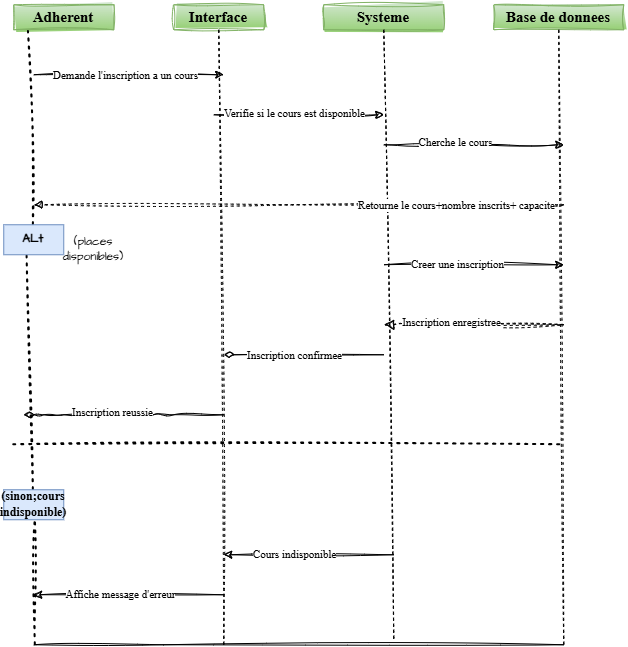

The diagram above was exported from draw.io. Its source (the exported page's mxGraphModel, read from the mxfile embedded in the PNG):
<mxGraphModel dx="1032" dy="688" grid="1" gridSize="10" guides="1" tooltips="1" connect="1" arrows="1" fold="1" page="1" pageScale="1" pageWidth="827" pageHeight="1169" math="0" shadow="0">
  <root>
    <mxCell id="0" />
    <mxCell id="1" parent="0" />
    <mxCell id="1YQlm3du_zyfOqojc2er-6" parent="1" style="rounded=0;whiteSpace=wrap;html=1;sketch=1;hachureGap=4;jiggle=2;curveFitting=1;fontFamily=Architects Daughter;fontSource=https%3A%2F%2Ffonts.googleapis.com%2Fcss%3Ffamily%3DArchitects%2BDaughter;fillColor=#d5e8d4;strokeColor=#82b366;gradientColor=#97d077;" value="&lt;font face=&quot;Times New Roman&quot; style=&quot;font-size: 15px;&quot;&gt;&lt;b style=&quot;color: rgb(0, 0, 0);&quot;&gt;Adherent&lt;/b&gt;&lt;/font&gt;" vertex="1">
      <mxGeometry height="25" width="100" x="20" y="70" as="geometry" />
    </mxCell>
    <mxCell id="1YQlm3du_zyfOqojc2er-7" parent="1" style="rounded=0;whiteSpace=wrap;html=1;sketch=1;hachureGap=4;jiggle=2;curveFitting=1;fontFamily=Architects Daughter;fontSource=https%3A%2F%2Ffonts.googleapis.com%2Fcss%3Ffamily%3DArchitects%2BDaughter;fillColor=#d5e8d4;gradientColor=#97d077;strokeColor=#82b366;" value="&lt;font face=&quot;Times New Roman&quot; style=&quot;font-size: 15px;&quot;&gt;&lt;b style=&quot;&quot;&gt;Interface&lt;/b&gt;&lt;/font&gt;" vertex="1">
      <mxGeometry height="25" width="90" x="180" y="70" as="geometry" />
    </mxCell>
    <mxCell id="1YQlm3du_zyfOqojc2er-8" parent="1" style="rounded=0;whiteSpace=wrap;html=1;sketch=1;hachureGap=4;jiggle=2;curveFitting=1;fontFamily=Architects Daughter;fontSource=https%3A%2F%2Ffonts.googleapis.com%2Fcss%3Ffamily%3DArchitects%2BDaughter;fillColor=#d5e8d4;gradientColor=#97d077;strokeColor=#82b366;" value="&lt;font face=&quot;Times New Roman&quot; style=&quot;font-size: 15px;&quot;&gt;&lt;b style=&quot;&quot;&gt;Systeme&lt;/b&gt;&lt;/font&gt;" vertex="1">
      <mxGeometry height="25" width="120" x="330" y="70" as="geometry" />
    </mxCell>
    <mxCell id="1YQlm3du_zyfOqojc2er-9" parent="1" style="rounded=0;whiteSpace=wrap;html=1;sketch=1;hachureGap=4;jiggle=2;curveFitting=1;fontFamily=Architects Daughter;fontSource=https%3A%2F%2Ffonts.googleapis.com%2Fcss%3Ffamily%3DArchitects%2BDaughter;fillColor=#d5e8d4;gradientColor=#97d077;strokeColor=#82b366;" value="&lt;font face=&quot;Times New Roman&quot; style=&quot;font-size: 15px;&quot;&gt;&lt;b style=&quot;&quot;&gt;Base de donnees&lt;/b&gt;&lt;/font&gt;" vertex="1">
      <mxGeometry height="25" width="130" x="500" y="70" as="geometry" />
    </mxCell>
    <mxCell id="1YQlm3du_zyfOqojc2er-11" edge="1" parent="1" source="1YQlm3du_zyfOqojc2er-29" style="endArrow=none;dashed=1;html=1;dashPattern=1 3;strokeWidth=2;rounded=0;sketch=1;hachureGap=4;jiggle=2;curveFitting=1;fontFamily=Architects Daughter;fontSource=https%3A%2F%2Ffonts.googleapis.com%2Fcss%3Ffamily%3DArchitects%2BDaughter;entryX=0.147;entryY=1.067;entryDx=0;entryDy=0;fontSize=9;entryPerimeter=0;" target="1YQlm3du_zyfOqojc2er-6" value="">
      <mxGeometry height="50" relative="1" width="50" as="geometry">
        <mxPoint x="30.15725199353153" y="530" as="sourcePoint" />
        <mxPoint x="19.999999999999954" y="95.00499999999995" as="targetPoint" />
      </mxGeometry>
    </mxCell>
    <mxCell id="1YQlm3du_zyfOqojc2er-12" edge="1" parent="1" style="endArrow=none;dashed=1;html=1;rounded=0;sketch=1;hachureGap=4;jiggle=2;curveFitting=1;fontFamily=Architects Daughter;fontSource=https%3A%2F%2Ffonts.googleapis.com%2Fcss%3Ffamily%3DArchitects%2BDaughter;entryX=0.5;entryY=1;entryDx=0;entryDy=0;" target="1YQlm3du_zyfOqojc2er-7" value="">
      <mxGeometry height="50" relative="1" width="50" as="geometry">
        <mxPoint x="230" y="710" as="sourcePoint" />
        <mxPoint x="240" y="90" as="targetPoint" />
      </mxGeometry>
    </mxCell>
    <mxCell id="1YQlm3du_zyfOqojc2er-14" edge="1" parent="1" style="endArrow=none;dashed=1;html=1;rounded=0;sketch=1;hachureGap=4;jiggle=2;curveFitting=1;fontFamily=Architects Daughter;fontSource=https%3A%2F%2Ffonts.googleapis.com%2Fcss%3Ffamily%3DArchitects%2BDaughter;entryX=0.5;entryY=1;entryDx=0;entryDy=0;" target="1YQlm3du_zyfOqojc2er-8" value="">
      <mxGeometry height="50" relative="1" width="50" as="geometry">
        <mxPoint x="400" y="704" as="sourcePoint" />
        <mxPoint x="390" y="-32" as="targetPoint" />
      </mxGeometry>
    </mxCell>
    <mxCell id="1YQlm3du_zyfOqojc2er-15" edge="1" parent="1" style="endArrow=none;dashed=1;html=1;rounded=0;sketch=1;hachureGap=4;jiggle=2;curveFitting=1;fontFamily=Architects Daughter;fontSource=https%3A%2F%2Ffonts.googleapis.com%2Fcss%3Ffamily%3DArchitects%2BDaughter;entryX=0.5;entryY=1;entryDx=0;entryDy=0;" target="1YQlm3du_zyfOqojc2er-9" value="">
      <mxGeometry height="50" relative="1" width="50" as="geometry">
        <mxPoint x="570" y="710" as="sourcePoint" />
        <mxPoint x="580" y="160" as="targetPoint" />
      </mxGeometry>
    </mxCell>
    <mxCell id="1YQlm3du_zyfOqojc2er-16" edge="1" parent="1" style="endArrow=classic;html=1;rounded=0;sketch=1;hachureGap=4;jiggle=2;curveFitting=1;fontFamily=Architects Daughter;fontSource=https%3A%2F%2Ffonts.googleapis.com%2Fcss%3Ffamily%3DArchitects%2BDaughter;" value="">
      <mxGeometry height="50" relative="1" width="50" as="geometry">
        <mxPoint x="40" y="140" as="sourcePoint" />
        <mxPoint x="230" y="140" as="targetPoint" />
      </mxGeometry>
    </mxCell>
    <mxCell id="1YQlm3du_zyfOqojc2er-17" connectable="0" parent="1YQlm3du_zyfOqojc2er-16" style="edgeLabel;html=1;align=center;verticalAlign=middle;resizable=0;points=[];fontFamily=Architects Daughter;fontSource=https%3A%2F%2Ffonts.googleapis.com%2Fcss%3Ffamily%3DArchitects%2BDaughter;" value="&lt;font face=&quot;Times New Roman&quot;&gt;Demande l'inscription a un cours&lt;/font&gt;" vertex="1">
      <mxGeometry relative="1" x="-0.3875" y="5" as="geometry">
        <mxPoint x="32" y="5" as="offset" />
      </mxGeometry>
    </mxCell>
    <mxCell id="1YQlm3du_zyfOqojc2er-18" edge="1" parent="1" style="endArrow=classic;html=1;rounded=0;sketch=1;hachureGap=4;jiggle=2;curveFitting=1;fontFamily=Times New Roman;" value="">
      <mxGeometry height="50" relative="1" width="50" as="geometry">
        <Array as="points">
          <mxPoint x="310" y="180" />
        </Array>
        <mxPoint x="220" y="180" as="sourcePoint" />
        <mxPoint x="390" y="180" as="targetPoint" />
      </mxGeometry>
    </mxCell>
    <mxCell id="1YQlm3du_zyfOqojc2er-19" connectable="0" parent="1YQlm3du_zyfOqojc2er-18" style="edgeLabel;html=1;align=center;verticalAlign=middle;resizable=0;points=[];fontFamily=Architects Daughter;fontSource=https%3A%2F%2Ffonts.googleapis.com%2Fcss%3Ffamily%3DArchitects%2BDaughter;" value="&lt;font face=&quot;Times New Roman&quot;&gt;Verifie si le cours est disponible&lt;/font&gt;" vertex="1">
      <mxGeometry relative="1" x="-0.4353" y="2" as="geometry">
        <mxPoint x="32" as="offset" />
      </mxGeometry>
    </mxCell>
    <mxCell id="1YQlm3du_zyfOqojc2er-20" edge="1" parent="1" style="endArrow=classic;html=1;rounded=0;sketch=1;hachureGap=4;jiggle=2;curveFitting=1;fontFamily=Architects Daughter;fontSource=https%3A%2F%2Ffonts.googleapis.com%2Fcss%3Ffamily%3DArchitects%2BDaughter;" value="">
      <mxGeometry height="50" relative="1" width="50" as="geometry">
        <Array as="points">
          <mxPoint x="450" y="210" />
          <mxPoint x="490" y="210" />
        </Array>
        <mxPoint x="390" y="210" as="sourcePoint" />
        <mxPoint x="570" y="210" as="targetPoint" />
      </mxGeometry>
    </mxCell>
    <mxCell id="1YQlm3du_zyfOqojc2er-21" connectable="0" parent="1YQlm3du_zyfOqojc2er-20" style="edgeLabel;html=1;align=center;verticalAlign=middle;resizable=0;points=[];fontFamily=Architects Daughter;fontSource=https%3A%2F%2Ffonts.googleapis.com%2Fcss%3Ffamily%3DArchitects%2BDaughter;" value="&lt;font face=&quot;Times New Roman&quot;&gt;Cherche le cours&lt;/font&gt;" vertex="1">
      <mxGeometry relative="1" x="-0.2111" y="3" as="geometry">
        <mxPoint as="offset" />
      </mxGeometry>
    </mxCell>
    <mxCell id="1YQlm3du_zyfOqojc2er-27" edge="1" parent="1" style="html=1;verticalAlign=bottom;labelBackgroundColor=none;endArrow=block;endFill=1;dashed=1;rounded=0;sketch=1;hachureGap=4;jiggle=2;curveFitting=1;fontFamily=Architects Daughter;fontSource=https%3A%2F%2Ffonts.googleapis.com%2Fcss%3Ffamily%3DArchitects%2BDaughter;" value="">
      <mxGeometry relative="1" width="160" as="geometry">
        <Array as="points">
          <mxPoint x="530" y="270" />
          <mxPoint x="450" y="270" />
          <mxPoint x="300" y="270" />
        </Array>
        <mxPoint x="570" y="270" as="sourcePoint" />
        <mxPoint x="40" y="270" as="targetPoint" />
      </mxGeometry>
    </mxCell>
    <mxCell id="1YQlm3du_zyfOqojc2er-28" connectable="0" parent="1YQlm3du_zyfOqojc2er-27" style="edgeLabel;html=1;align=center;verticalAlign=middle;resizable=0;points=[];fontFamily=Architects Daughter;fontSource=https%3A%2F%2Ffonts.googleapis.com%2Fcss%3Ffamily%3DArchitects%2BDaughter;" value="&lt;font face=&quot;Times New Roman&quot;&gt;Retourne le cours+nombre inscrits+ capacite&lt;/font&gt;" vertex="1">
      <mxGeometry relative="1" x="-0.5926" as="geometry">
        <mxPoint as="offset" />
      </mxGeometry>
    </mxCell>
    <mxCell id="1YQlm3du_zyfOqojc2er-30" parent="1" style="text;html=1;whiteSpace=wrap;strokeColor=none;fillColor=none;align=center;verticalAlign=middle;rounded=0;fontFamily=Architects Daughter;fontSource=https%3A%2F%2Ffonts.googleapis.com%2Fcss%3Ffamily%3DArchitects%2BDaughter;" value="(places disponibles)" vertex="1">
      <mxGeometry height="30" width="60" x="70" y="300" as="geometry" />
    </mxCell>
    <mxCell id="1YQlm3du_zyfOqojc2er-31" edge="1" parent="1" style="endArrow=classic;html=1;rounded=0;sketch=1;hachureGap=4;jiggle=2;curveFitting=1;fontFamily=Architects Daughter;fontSource=https%3A%2F%2Ffonts.googleapis.com%2Fcss%3Ffamily%3DArchitects%2BDaughter;" value="">
      <mxGeometry height="50" relative="1" width="50" as="geometry">
        <mxPoint x="390" y="330" as="sourcePoint" />
        <mxPoint x="570" y="330" as="targetPoint" />
      </mxGeometry>
    </mxCell>
    <mxCell id="1YQlm3du_zyfOqojc2er-32" connectable="0" parent="1YQlm3du_zyfOqojc2er-31" style="edgeLabel;html=1;align=center;verticalAlign=middle;resizable=0;points=[];fontFamily=Architects Daughter;fontSource=https%3A%2F%2Ffonts.googleapis.com%2Fcss%3Ffamily%3DArchitects%2BDaughter;" value="&lt;font face=&quot;Times New Roman&quot;&gt;Creer une inscription&lt;/font&gt;" vertex="1">
      <mxGeometry relative="1" x="-0.1778" y="1" as="geometry">
        <mxPoint as="offset" />
      </mxGeometry>
    </mxCell>
    <mxCell id="1YQlm3du_zyfOqojc2er-33" edge="1" parent="1" style="endArrow=block;startArrow=none;endFill=0;startFill=0;endSize=8;html=1;verticalAlign=bottom;dashed=1;labelBackgroundColor=none;rounded=0;sketch=1;hachureGap=4;jiggle=2;curveFitting=1;fontFamily=Architects Daughter;fontSource=https%3A%2F%2Ffonts.googleapis.com%2Fcss%3Ffamily%3DArchitects%2BDaughter;" value="">
      <mxGeometry relative="1" width="160" as="geometry">
        <Array as="points">
          <mxPoint x="570" y="390" />
          <mxPoint x="420" y="390" />
        </Array>
        <mxPoint x="480" y="390" as="sourcePoint" />
        <mxPoint x="390" y="390" as="targetPoint" />
      </mxGeometry>
    </mxCell>
    <mxCell id="1YQlm3du_zyfOqojc2er-34" connectable="0" parent="1YQlm3du_zyfOqojc2er-33" style="edgeLabel;html=1;align=center;verticalAlign=middle;resizable=0;points=[];fontFamily=Architects Daughter;fontSource=https%3A%2F%2Ffonts.googleapis.com%2Fcss%3Ffamily%3DArchitects%2BDaughter;" value="&lt;font face=&quot;Times New Roman&quot;&gt;Inscription enregistree&lt;/font&gt;" vertex="1">
      <mxGeometry relative="1" x="0.4963" y="-3" as="geometry">
        <mxPoint as="offset" />
      </mxGeometry>
    </mxCell>
    <mxCell id="1YQlm3du_zyfOqojc2er-35" edge="1" parent="1" style="endArrow=none;startArrow=diamondThin;endFill=0;startFill=0;html=1;verticalAlign=bottom;labelBackgroundColor=none;strokeWidth=1;startSize=8;endSize=8;rounded=0;sketch=1;hachureGap=4;jiggle=2;curveFitting=1;fontFamily=Architects Daughter;fontSource=https%3A%2F%2Ffonts.googleapis.com%2Fcss%3Ffamily%3DArchitects%2BDaughter;" value="">
      <mxGeometry relative="1" width="160" as="geometry">
        <mxPoint x="230" y="420" as="sourcePoint" />
        <mxPoint x="390" y="420" as="targetPoint" />
      </mxGeometry>
    </mxCell>
    <mxCell id="1YQlm3du_zyfOqojc2er-36" connectable="0" parent="1YQlm3du_zyfOqojc2er-35" style="edgeLabel;html=1;align=center;verticalAlign=middle;resizable=0;points=[];fontFamily=Architects Daughter;fontSource=https%3A%2F%2Ffonts.googleapis.com%2Fcss%3Ffamily%3DArchitects%2BDaughter;" value="&lt;font face=&quot;Times New Roman&quot;&gt;Inscription confirmee&lt;/font&gt;" vertex="1">
      <mxGeometry relative="1" x="-0.45" y="-3" as="geometry">
        <mxPoint x="26" y="-3" as="offset" />
      </mxGeometry>
    </mxCell>
    <mxCell id="1YQlm3du_zyfOqojc2er-37" edge="1" parent="1" style="endArrow=none;startArrow=diamondThin;endFill=0;startFill=0;html=1;verticalAlign=bottom;labelBackgroundColor=none;strokeWidth=1;startSize=8;endSize=8;rounded=0;sketch=1;hachureGap=4;jiggle=2;curveFitting=1;fontFamily=Architects Daughter;fontSource=https%3A%2F%2Ffonts.googleapis.com%2Fcss%3Ffamily%3DArchitects%2BDaughter;" value="">
      <mxGeometry relative="1" width="160" as="geometry">
        <Array as="points">
          <mxPoint x="50" y="480" />
          <mxPoint x="70" y="480" />
          <mxPoint x="130" y="480" />
          <mxPoint x="160" y="480" />
          <mxPoint x="180" y="480" />
        </Array>
        <mxPoint x="30" y="480" as="sourcePoint" />
        <mxPoint x="230" y="480" as="targetPoint" />
      </mxGeometry>
    </mxCell>
    <mxCell id="1YQlm3du_zyfOqojc2er-39" connectable="0" parent="1YQlm3du_zyfOqojc2er-37" style="edgeLabel;html=1;align=center;verticalAlign=middle;resizable=0;points=[];fontFamily=Architects Daughter;fontSource=https%3A%2F%2Ffonts.googleapis.com%2Fcss%3Ffamily%3DArchitects%2BDaughter;" value="&lt;font face=&quot;Times New Roman&quot;&gt;Inscription reussie&lt;/font&gt;" vertex="1">
      <mxGeometry relative="1" x="-0.12" y="3" as="geometry">
        <mxPoint as="offset" />
      </mxGeometry>
    </mxCell>
    <mxCell id="1YQlm3du_zyfOqojc2er-40" edge="1" parent="1" style="endArrow=none;dashed=1;html=1;dashPattern=1 3;strokeWidth=2;rounded=0;sketch=1;hachureGap=4;jiggle=2;curveFitting=1;fontFamily=Architects Daughter;fontSource=https%3A%2F%2Ffonts.googleapis.com%2Fcss%3Ffamily%3DArchitects%2BDaughter;" value="">
      <mxGeometry height="50" relative="1" width="50" as="geometry">
        <mxPoint x="20" y="510" as="sourcePoint" />
        <mxPoint x="570" y="510" as="targetPoint" />
      </mxGeometry>
    </mxCell>
    <mxCell id="1YQlm3du_zyfOqojc2er-44" edge="1" parent="1" source="1YQlm3du_zyfOqojc2er-29" style="edgeStyle=orthogonalEdgeStyle;rounded=0;sketch=1;hachureGap=4;jiggle=2;curveFitting=1;orthogonalLoop=1;jettySize=auto;html=1;innerLoopWaypoints=1;exitX=0.5;exitY=1;exitDx=0;exitDy=0;fontFamily=Architects Daughter;fontSource=https%3A%2F%2Ffonts.googleapis.com%2Fcss%3Ffamily%3DArchitects%2BDaughter;" target="1YQlm3du_zyfOqojc2er-29">
      <mxGeometry relative="1" as="geometry" />
    </mxCell>
    <mxCell id="1YQlm3du_zyfOqojc2er-45" edge="1" parent="1" source="1YQlm3du_zyfOqojc2er-43" style="endArrow=none;dashed=1;html=1;dashPattern=1 3;strokeWidth=2;rounded=0;sketch=1;hachureGap=4;jiggle=2;curveFitting=1;fontFamily=Architects Daughter;fontSource=https%3A%2F%2Ffonts.googleapis.com%2Fcss%3Ffamily%3DArchitects%2BDaughter;entryX=0.389;entryY=1.044;entryDx=0;entryDy=0;fontSize=9;entryPerimeter=0;" target="1YQlm3du_zyfOqojc2er-29" value="">
      <mxGeometry height="50" relative="1" width="50" as="geometry">
        <mxPoint x="30.16" y="760" as="sourcePoint" />
        <mxPoint x="35" y="97" as="targetPoint" />
      </mxGeometry>
    </mxCell>
    <mxCell id="1YQlm3du_zyfOqojc2er-29" parent="1" style="text;html=1;whiteSpace=wrap;strokeColor=#6c8ebf;fillColor=#dae8fc;align=center;verticalAlign=middle;rounded=0;fontFamily=Architects Daughter;fontSource=https%3A%2F%2Ffonts.googleapis.com%2Fcss%3Ffamily%3DArchitects%2BDaughter;" value="&lt;b&gt;ALt&lt;/b&gt;" vertex="1">
      <mxGeometry height="30" width="60" x="10" y="290" as="geometry" />
    </mxCell>
    <mxCell id="1YQlm3du_zyfOqojc2er-46" edge="1" parent="1" style="endArrow=none;dashed=1;html=1;dashPattern=1 3;strokeWidth=2;rounded=0;sketch=1;hachureGap=4;jiggle=2;curveFitting=1;fontFamily=Architects Daughter;fontSource=https%3A%2F%2Ffonts.googleapis.com%2Fcss%3Ffamily%3DArchitects%2BDaughter;entryX=0.389;entryY=1.044;entryDx=0;entryDy=0;fontSize=9;entryPerimeter=0;" value="">
      <mxGeometry height="50" relative="1" width="50" as="geometry">
        <mxPoint x="41.59" y="710" as="sourcePoint" />
        <mxPoint x="41.59000000000003" y="584.9999999999999" as="targetPoint" />
      </mxGeometry>
    </mxCell>
    <mxCell id="1YQlm3du_zyfOqojc2er-43" parent="1" style="text;html=1;whiteSpace=wrap;strokeColor=#6c8ebf;fillColor=#dae8fc;align=center;verticalAlign=middle;rounded=0;fontFamily=Architects Daughter;fontSource=https%3A%2F%2Ffonts.googleapis.com%2Fcss%3Ffamily%3DArchitects%2BDaughter;" value="&lt;font face=&quot;Times New Roman&quot;&gt;&lt;b&gt;(sinon;cours indisponible)&lt;/b&gt;&lt;/font&gt;" vertex="1">
      <mxGeometry height="30" width="60" x="10" y="555" as="geometry" />
    </mxCell>
    <mxCell id="1YQlm3du_zyfOqojc2er-47" edge="1" parent="1" style="endArrow=classic;html=1;rounded=0;sketch=1;hachureGap=4;jiggle=2;curveFitting=1;fontFamily=Architects Daughter;fontSource=https%3A%2F%2Ffonts.googleapis.com%2Fcss%3Ffamily%3DArchitects%2BDaughter;" value="">
      <mxGeometry height="50" relative="1" width="50" as="geometry">
        <mxPoint x="400" y="620" as="sourcePoint" />
        <mxPoint x="230" y="620" as="targetPoint" />
      </mxGeometry>
    </mxCell>
    <mxCell id="1YQlm3du_zyfOqojc2er-49" connectable="0" parent="1YQlm3du_zyfOqojc2er-47" style="edgeLabel;html=1;align=center;verticalAlign=middle;resizable=0;points=[];fontFamily=Architects Daughter;fontSource=https%3A%2F%2Ffonts.googleapis.com%2Fcss%3Ffamily%3DArchitects%2BDaughter;" value="&lt;font face=&quot;Times New Roman&quot;&gt;Cours indisponible&lt;/font&gt;" vertex="1">
      <mxGeometry relative="1" x="0.4118" y="-1" as="geometry">
        <mxPoint x="20" as="offset" />
      </mxGeometry>
    </mxCell>
    <mxCell id="1YQlm3du_zyfOqojc2er-50" edge="1" parent="1" style="endArrow=classic;html=1;rounded=0;sketch=1;hachureGap=4;jiggle=2;curveFitting=1;fontFamily=Architects Daughter;fontSource=https%3A%2F%2Ffonts.googleapis.com%2Fcss%3Ffamily%3DArchitects%2BDaughter;" value="">
      <mxGeometry height="50" relative="1" width="50" as="geometry">
        <mxPoint x="230" y="660" as="sourcePoint" />
        <mxPoint x="40" y="660" as="targetPoint" />
      </mxGeometry>
    </mxCell>
    <mxCell id="1YQlm3du_zyfOqojc2er-51" connectable="0" parent="1YQlm3du_zyfOqojc2er-50" style="edgeLabel;html=1;align=center;verticalAlign=middle;resizable=0;points=[];fontFamily=Architects Daughter;fontSource=https%3A%2F%2Ffonts.googleapis.com%2Fcss%3Ffamily%3DArchitects%2BDaughter;" value="&lt;font face=&quot;Times New Roman&quot;&gt;Affiche message d'erreur&lt;/font&gt;" vertex="1">
      <mxGeometry relative="1" x="0.0947" y="-1" as="geometry">
        <mxPoint as="offset" />
      </mxGeometry>
    </mxCell>
    <mxCell id="1YQlm3du_zyfOqojc2er-54" edge="1" parent="1" style="endArrow=none;html=1;rounded=0;sketch=1;hachureGap=4;jiggle=2;curveFitting=1;fontFamily=Architects Daughter;fontSource=https%3A%2F%2Ffonts.googleapis.com%2Fcss%3Ffamily%3DArchitects%2BDaughter;" value="">
      <mxGeometry height="50" relative="1" width="50" as="geometry">
        <Array as="points">
          <mxPoint x="170" y="710" />
        </Array>
        <mxPoint x="40" y="710" as="sourcePoint" />
        <mxPoint x="570" y="710" as="targetPoint" />
      </mxGeometry>
    </mxCell>
  </root>
</mxGraphModel>